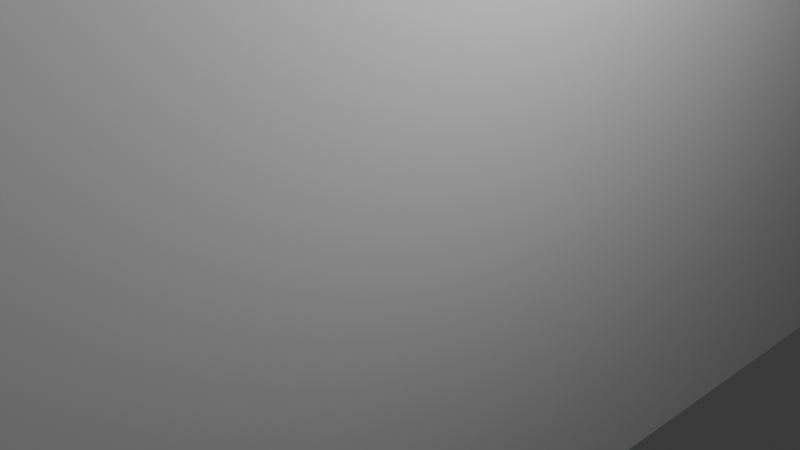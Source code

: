 # Source: breakable_wall.blend  (saved by Blender 4.2.66; exported with 4.5.12 LTS)
import bpy
from mathutils import Matrix  # noqa: F401  (used for matrix-valued properties, if any)

bpy.ops.wm.read_factory_settings(use_empty=True)
scene = bpy.context.scene
scene.name = 'Scene'

# ---- collections
col_collection = bpy.data.collections.new('Collection'); scene.collection.children.link(col_collection)

# ---- materials (node trees are filled in below, after node groups)
mat_material = bpy.data.materials.new('Material')
mat_material.alpha_threshold = 0.0
mat_material.use_transparent_shadow = False
mat_material.roughness = 0.5
mat_material.line_color = (0.0, 0.0, 0.0, 1.0)

# ---- material node trees
mat_material.use_nodes = True; mat_material.node_tree.nodes.clear()
_N = mat_material.node_tree.nodes; _L = mat_material.node_tree.links
n0 = _N.new('ShaderNodeOutputMaterial'); n0.name = 'Material Output'; n0.location = (300, 300)
n1 = _N.new('ShaderNodeBsdfPrincipled'); n1.name = 'Principled BSDF'; n1.location = (10, 300)
n1.inputs[3].default_value = 1.45
_L.new(n1.outputs[0], n0.inputs[0])
n0.is_active_output = True

# ---- world
world_world = bpy.data.worlds.new('World'); scene.world = world_world
world_world.use_nodes = True; world_world.node_tree.nodes.clear()
_N = world_world.node_tree.nodes; _L = world_world.node_tree.links
n0 = _N.new('ShaderNodeOutputWorld'); n0.name = 'World Output'; n0.location = (300, 300)
n1 = _N.new('ShaderNodeBackground'); n1.name = 'Background'; n1.location = (10, 300)
n1.inputs[0].default_value = (0.05088, 0.05088, 0.05088, 1.0)
_L.new(n1.outputs[0], n0.inputs[0])
n0.is_active_output = True
world_world.color = (0.05088, 0.05088, 0.05088)
world_world.sun_shadow_jitter_overblur = 0.0

# ---- cameras
cam_camera = bpy.data.cameras.new('Camera')
cam_camera.clip_end = 100.0
cam_camera.ortho_scale = 7.314

# ---- lights
light_light = bpy.data.lights.new('Light', 'POINT')
light_light.energy = 1000.0
light_light.shadow_soft_size = 0.1

# ---- meshes
me_cube = bpy.data.meshes.new('Cube')
me_cube.from_pydata([(-1.0, -0.2294, 0.2927), (1.0, -0.1911, 0.3878), (-1.0, 0.799, 0.735), (1.0, 0.846, 0.8338), (-1.0, -0.1571, -0.2817), (1.0, -0.1182, -0.1904), (-1.0, 0.5509, -0.2102), (1.0, 0.5961, -0.1183)], [], [(7, 3, 1, 5), (4, 0, 2, 6)])
_uv = me_cube.uv_layers.new(name='UVMap')
_uv.uv.foreach_set('vector', [0.4852, 0.5505, 0.6042, 0.5193, 0.5485, 0.6489, 0.4762, 0.6398, 0.4648, 0.1054, 0.5366, 0.09632, 0.5919, 0.2249, 0.4737, 0.1939])
me_cube.materials.append(mat_material)
me_cube.use_mirror_vertex_groups = False
me_cube.update()
me_cube_001 = bpy.data.meshes.new('Cube.001')
me_cube_001.from_pydata([], [], [])
_uv = me_cube_001.uv_layers.new(name='UVMap')
_uv.uv.foreach_set('vector', [])
me_cube_001.materials.append(mat_material)
me_cube_001.use_mirror_vertex_groups = False
me_cube_001.update()
me_cube_002 = bpy.data.meshes.new('Cube.002')
me_cube_002.from_pydata([(1.0, -1.0, -1.0), (-1.0, -1.0, -1.0), (-1.0, -0.5187, -1.0), (1.0, -0.5816, -1.0), (1.0, -1.0, -0.6416), (-1.0, -1.0, -0.9327), (1.0, -0.856, 0.0155), (-1.0, -0.7926, 0.01385)], [], [(2, 3, 0, 1), (1, 5, 7, 2), (3, 6, 4, 0), (0, 4, 5, 1)])
_uv = me_cube_002.uv_layers.new(name='UVMap')
_uv.uv.foreach_set('vector', [0.125, 0.6898, 0.375, 0.6977, 0.375, 0.75, 0.125, 0.75, 0.375, 0.0, 0.3834, 0.0, 0.5017, 0.02592, 0.375, 0.06016, 0.375, 0.6977, 0.5019, 0.732, 0.4198, 0.75, 0.375, 0.75, 0.375, 0.75, 0.4198, 0.75, 0.3834, 1.0, 0.375, 1.0])
me_cube_002.materials.append(mat_material)
me_cube_002.use_mirror_vertex_groups = False
me_cube_002.update()
me_cube_003 = bpy.data.meshes.new('Cube.003')
me_cube_003.from_pydata([(1.0, -0.3383, 1.0), (-1.0, -0.2752, 1.0), (1.0, -0.703, -0.5508), (-1.0, -0.64, -0.551), (1.0, -0.6404, 1.0), (-1.0, -0.5766, 1.0), (1.0, -0.856, 0.0155), (-1.0, -0.7926, 0.01385)], [], [(7, 5, 1, 3), (0, 1, 5, 4), (2, 0, 4, 6)])
_uv = me_cube_003.uv_layers.new(name='UVMap')
_uv.uv.foreach_set('vector', [0.5017, 0.02592, 0.625, 0.05293, 0.625, 0.0906, 0.4311, 0.045, 0.625, 0.6673, 0.875, 0.6594, 0.875, 0.6971, 0.625, 0.705, 0.4312, 0.7129, 0.625, 0.6673, 0.625, 0.705, 0.5019, 0.732])
me_cube_003.materials.append(mat_material)
me_cube_003.use_mirror_vertex_groups = False
me_cube_003.update()
me_cube_004 = bpy.data.meshes.new('Cube.004')
me_cube_004.from_pydata([(1.0, 1.0, 1.0), (-1.0, 1.0, 1.0), (1.0, 1.0, 0.9001), (-1.0, 1.0, 0.8214), (-1.0, 0.1702, 1.0), (1.0, 0.1168, 1.0), (-1.0, 0.04808, 0.412), (1.0, 0.007305, 0.4731)], [], [(6, 4, 1, 3), (3, 1, 0, 2), (2, 0, 5, 7), (0, 1, 4, 5)])
_uv = me_cube_004.uv_layers.new(name='UVMap')
_uv.uv.foreach_set('vector', [0.5515, 0.131, 0.625, 0.1463, 0.625, 0.25, 0.6027, 0.25, 0.6027, 0.25, 0.625, 0.25, 0.625, 0.5, 0.6125, 0.5, 0.6125, 0.5, 0.625, 0.5, 0.625, 0.6104, 0.5591, 0.6241, 0.625, 0.5, 0.875, 0.5, 0.875, 0.6037, 0.625, 0.6104])
me_cube_004.materials.append(mat_material)
me_cube_004.use_mirror_vertex_groups = False
me_cube_004.update()
me_cube_005 = bpy.data.meshes.new('Cube.005')
me_cube_005.from_pydata([(-1.0, -0.4654, 0.1912), (1.0, -0.515, 0.2485), (1.0, -0.01629, -1.0), (-1.0, -0.06662, -1.0), (-1.0, -0.2294, 0.2927), (1.0, -0.1911, 0.3878), (-1.0, -0.121, -1.0), (-1.0, -0.5973, -0.3696), (1.0, -0.6225, -0.2085), (1.0, -0.02441, -1.0)], [], [(7, 0, 4, 3, 6), (2, 5, 1, 8, 9), (3, 2, 9, 6)])
_uv = me_cube_005.uv_layers.new(name='UVMap')
_uv.uv.foreach_set('vector', [0.4538, 0.05033, 0.5239, 0.06682, 0.5366, 0.09632, 0.375, 0.1167, 0.375, 0.1099, 0.375, 0.627, 0.5485, 0.6489, 0.5311, 0.6894, 0.4739, 0.7028, 0.375, 0.6281, 0.125, 0.6333, 0.375, 0.627, 0.375, 0.6281, 0.125, 0.6401])
me_cube_005.materials.append(mat_material)
me_cube_005.use_mirror_vertex_groups = False
me_cube_005.update()
me_cube_006 = bpy.data.meshes.new('Cube.006')
me_cube_006.from_pydata([(1.0, 1.0, 0.9001), (-1.0, 1.0, 0.8214), (-1.0, 0.799, 0.735), (1.0, 0.846, 0.8338), (1.0, 1.0, -0.2599), (-1.0, 1.0, -0.2258), (-1.0, 0.522, -0.3205), (1.0, 0.5347, -0.3521)], [], [(6, 2, 1, 5), (5, 1, 0, 4), (4, 0, 3, 7)])
_uv = me_cube_006.uv_layers.new(name='UVMap')
_uv.uv.foreach_set('vector', [0.4599, 0.1902, 0.5919, 0.2249, 0.6027, 0.25, 0.4718, 0.25, 0.4718, 0.25, 0.6027, 0.25, 0.6125, 0.5, 0.4675, 0.5, 0.4675, 0.5, 0.6125, 0.5, 0.6042, 0.5193, 0.456, 0.5582])
me_cube_006.materials.append(mat_material)
me_cube_006.use_mirror_vertex_groups = False
me_cube_006.update()
me_cube_007 = bpy.data.meshes.new('Cube.007')
me_cube_007.from_pydata([(-1.0, -1.0, 0.7813), (1.0, -1.0, 0.5483), (1.0, -1.0, -0.6416), (-1.0, -1.0, -0.9327), (1.0, -0.856, 0.0155), (-1.0, -0.7926, 0.01385)], [], [(4, 1, 2), (2, 1, 0, 3), (3, 0, 5)])
_uv = me_cube_007.uv_layers.new(name='UVMap')
_uv.uv.foreach_set('vector', [0.5019, 0.732, 0.5685, 0.75, 0.4198, 0.75, 0.4198, 0.75, 0.5685, 0.75, 0.5977, 1.0, 0.3834, 1.0, 0.3834, 0.0, 0.5977, 0.0, 0.5017, 0.02592])
me_cube_007.materials.append(mat_material)
me_cube_007.use_mirror_vertex_groups = False
me_cube_007.update()
me_cube_008 = bpy.data.meshes.new('Cube.008')
me_cube_008.from_pydata([(1.0, -1.0, 1.0), (-1.0, -1.0, 1.0), (-1.0, -1.0, 0.7813), (1.0, -1.0, 0.5483), (1.0, -0.6404, 1.0), (-1.0, -0.5766, 1.0), (1.0, -0.856, 0.0155), (-1.0, -0.7926, 0.01385)], [], [(4, 5, 1, 0), (3, 0, 1, 2), (6, 4, 0, 3), (2, 1, 5, 7)])
_uv = me_cube_008.uv_layers.new(name='UVMap')
_uv.uv.foreach_set('vector', [0.625, 0.705, 0.875, 0.6971, 0.875, 0.75, 0.625, 0.75, 0.5685, 0.75, 0.625, 0.75, 0.625, 1.0, 0.5977, 1.0, 0.5019, 0.732, 0.625, 0.705, 0.625, 0.75, 0.5685, 0.75, 0.5977, 0.0, 0.625, 0.0, 0.625, 0.05293, 0.5017, 0.02592])
me_cube_008.materials.append(mat_material)
me_cube_008.use_mirror_vertex_groups = False
me_cube_008.update()
me_cube_009 = bpy.data.meshes.new('Cube.009')
me_cube_009.from_pydata([(1.0, -0.3383, 1.0), (-1.0, -0.2752, 1.0), (-1.0, -0.4654, 0.1912), (1.0, -0.515, 0.2485), (-1.0, 0.1702, 1.0), (1.0, 0.1168, 1.0), (-1.0, 0.04808, 0.412), (1.0, 0.007305, 0.4731)], [], [(5, 4, 1, 0), (7, 5, 0, 3), (2, 1, 4, 6)])
_uv = me_cube_009.uv_layers.new(name='UVMap')
_uv.uv.foreach_set('vector', [0.625, 0.6104, 0.875, 0.6037, 0.875, 0.6594, 0.625, 0.6673, 0.5591, 0.6241, 0.625, 0.6104, 0.625, 0.6673, 0.5311, 0.6894, 0.5239, 0.06682, 0.625, 0.0906, 0.625, 0.1463, 0.5515, 0.131])
me_cube_009.materials.append(mat_material)
me_cube_009.use_mirror_vertex_groups = False
me_cube_009.update()
me_cube_010 = bpy.data.meshes.new('Cube.010')
me_cube_010.from_pydata([(1.0, -0.01629, -1.0), (-1.0, -0.06662, -1.0), (1.0, 0.3647, -1.0), (-1.0, 0.3436, -1.0), (-1.0, -0.1571, -0.2817), (1.0, -0.1182, -0.1904), (-1.0, 0.5509, -0.2102), (1.0, 0.5961, -0.1183)], [], [(3, 2, 0, 1), (2, 7, 5, 0), (1, 4, 6, 3)])
_uv = me_cube_010.uv_layers.new(name='UVMap')
_uv.uv.foreach_set('vector', [0.125, 0.582, 0.375, 0.5794, 0.375, 0.627, 0.125, 0.6333, 0.375, 0.5794, 0.4852, 0.5505, 0.4762, 0.6398, 0.375, 0.627, 0.375, 0.1167, 0.4648, 0.1054, 0.4737, 0.1939, 0.375, 0.168])
me_cube_010.materials.append(mat_material)
me_cube_010.use_mirror_vertex_groups = False
me_cube_010.update()
me_cube_011 = bpy.data.meshes.new('Cube.011')
me_cube_011.from_pydata([(-1.0, -0.5187, -1.0), (1.0, -0.5816, -1.0), (1.0, -0.703, -0.5508), (-1.0, -0.64, -0.551), (-1.0, -0.121, -1.0), (-1.0, -0.5973, -0.3696), (1.0, -0.6225, -0.2085), (1.0, -0.02441, -1.0)], [], [(4, 7, 1, 0), (7, 6, 2, 1), (3, 5, 4, 0)])
_uv = me_cube_011.uv_layers.new(name='UVMap')
_uv.uv.foreach_set('vector', [0.125, 0.6401, 0.375, 0.6281, 0.375, 0.6977, 0.125, 0.6898, 0.375, 0.6281, 0.4739, 0.7028, 0.4312, 0.7129, 0.375, 0.6977, 0.4311, 0.045, 0.4538, 0.05033, 0.375, 0.1099, 0.375, 0.06016])
me_cube_011.materials.append(mat_material)
me_cube_011.use_mirror_vertex_groups = False
me_cube_011.update()
me_cube_012 = bpy.data.meshes.new('Cube.012')
me_cube_012.from_pydata([(1.0, 1.0, -1.0), (-1.0, 1.0, -1.0), (1.0, 0.3647, -1.0), (-1.0, 0.3436, -1.0), (1.0, 1.0, -0.2599), (-1.0, 1.0, -0.2258), (-1.0, 0.522, -0.3205), (1.0, 0.5347, -0.3521)], [], [(1, 0, 2, 3), (3, 6, 5, 1), (1, 5, 4, 0), (0, 4, 7, 2)])
_uv = me_cube_012.uv_layers.new(name='UVMap')
_uv.uv.foreach_set('vector', [0.125, 0.5, 0.375, 0.5, 0.375, 0.5794, 0.125, 0.582, 0.375, 0.168, 0.4599, 0.1902, 0.4718, 0.25, 0.375, 0.25, 0.375, 0.25, 0.4718, 0.25, 0.4675, 0.5, 0.375, 0.5, 0.375, 0.5, 0.4675, 0.5, 0.456, 0.5582, 0.375, 0.5794])
me_cube_012.materials.append(mat_material)
me_cube_012.use_mirror_vertex_groups = False
me_cube_012.update()

# ---- objects
ob_cube = bpy.data.objects.new('Cube', me_cube)
ob_light = bpy.data.objects.new('Light', light_light)
ob_camera = bpy.data.objects.new('Camera', cam_camera)
ob_cube_001 = bpy.data.objects.new('Cube.001', me_cube_001)
ob_cube_002 = bpy.data.objects.new('Cube.002', me_cube_002)
ob_cube_003 = bpy.data.objects.new('Cube.003', me_cube_003)
ob_cube_004 = bpy.data.objects.new('Cube.004', me_cube_004)
ob_cube_005 = bpy.data.objects.new('Cube.005', me_cube_005)
ob_cube_006 = bpy.data.objects.new('Cube.006', me_cube_006)
ob_cube_007 = bpy.data.objects.new('Cube.007', me_cube_007)
ob_cube_008 = bpy.data.objects.new('Cube.008', me_cube_008)
ob_cube_009 = bpy.data.objects.new('Cube.009', me_cube_009)
ob_cube_010 = bpy.data.objects.new('Cube.010', me_cube_010)
ob_cube_011 = bpy.data.objects.new('Cube.011', me_cube_011)
ob_cube_012 = bpy.data.objects.new('Cube.012', me_cube_012)

# ---- transforms, parenting, visibility, modifiers, constraints
ob_cube.location = (0.0, 0.0, 0.0)
ob_cube.scale = (1.0, 8.0, 4.0)
ob_cube.lock_rotations_4d = False
ob_cube.empty_display_type = 'ARROWS'
ob_cube.lineart.crease_threshold = 0.0
ob_light.location = (4.076, 1.005, 5.904)
ob_light.rotation_euler = (0.6503, 0.05522, 1.866)
ob_light.lock_rotations_4d = False
ob_light.empty_display_type = 'ARROWS'
ob_light.color = (0.0, 0.0, 0.0, 0.0)
ob_light.lineart.crease_threshold = 0.0
ob_camera.location = (7.359, -6.926, 4.958)
ob_camera.rotation_euler = (1.109, 0.0, 0.8149)
ob_camera.lock_rotations_4d = False
ob_camera.empty_display_type = 'ARROWS'
ob_camera.color = (0.0, 0.0, 0.0, 0.0)
ob_camera.display_type = 'WIRE'
ob_camera.lineart.crease_threshold = 0.0
ob_cube_001.location = (0.0, 0.0, 0.0)
ob_cube_001.scale = (1.0, 8.0, 4.0)
ob_cube_001.lock_rotations_4d = False
ob_cube_001.empty_display_type = 'ARROWS'
ob_cube_001.lineart.crease_threshold = 0.0
ob_cube_002.location = (0.0, 0.0, 0.0)
ob_cube_002.scale = (1.0, 8.0, 4.0)
ob_cube_002.lock_rotations_4d = False
ob_cube_002.empty_display_type = 'ARROWS'
ob_cube_002.lineart.crease_threshold = 0.0
ob_cube_003.location = (0.0, 0.0, 0.0)
ob_cube_003.scale = (1.0, 8.0, 4.0)
ob_cube_003.lock_rotations_4d = False
ob_cube_003.empty_display_type = 'ARROWS'
ob_cube_003.lineart.crease_threshold = 0.0
ob_cube_004.location = (0.0, 0.0, 0.0)
ob_cube_004.scale = (1.0, 8.0, 4.0)
ob_cube_004.lock_rotations_4d = False
ob_cube_004.empty_display_type = 'ARROWS'
ob_cube_004.lineart.crease_threshold = 0.0
ob_cube_005.location = (0.0, 0.0, 0.0)
ob_cube_005.scale = (1.0, 8.0, 4.0)
ob_cube_005.lock_rotations_4d = False
ob_cube_005.empty_display_type = 'ARROWS'
ob_cube_005.lineart.crease_threshold = 0.0
ob_cube_006.location = (0.0, 0.0, 0.0)
ob_cube_006.scale = (1.0, 8.0, 4.0)
ob_cube_006.lock_rotations_4d = False
ob_cube_006.empty_display_type = 'ARROWS'
ob_cube_006.lineart.crease_threshold = 0.0
ob_cube_007.location = (0.0, 0.0, 0.0)
ob_cube_007.scale = (1.0, 8.0, 4.0)
ob_cube_007.lock_rotations_4d = False
ob_cube_007.empty_display_type = 'ARROWS'
ob_cube_007.lineart.crease_threshold = 0.0
ob_cube_008.location = (0.0, 0.0, 0.0)
ob_cube_008.scale = (1.0, 8.0, 4.0)
ob_cube_008.lock_rotations_4d = False
ob_cube_008.empty_display_type = 'ARROWS'
ob_cube_008.lineart.crease_threshold = 0.0
ob_cube_009.location = (0.0, 0.0, 0.0)
ob_cube_009.scale = (1.0, 8.0, 4.0)
ob_cube_009.lock_rotations_4d = False
ob_cube_009.empty_display_type = 'ARROWS'
ob_cube_009.lineart.crease_threshold = 0.0
ob_cube_010.location = (0.0, 0.0, 0.0)
ob_cube_010.scale = (1.0, 8.0, 4.0)
ob_cube_010.lock_rotations_4d = False
ob_cube_010.empty_display_type = 'ARROWS'
ob_cube_010.lineart.crease_threshold = 0.0
ob_cube_011.location = (0.0, 0.0, 0.0)
ob_cube_011.scale = (1.0, 8.0, 4.0)
ob_cube_011.lock_rotations_4d = False
ob_cube_011.empty_display_type = 'ARROWS'
ob_cube_011.lineart.crease_threshold = 0.0
ob_cube_012.location = (0.0, 0.0, 0.0)
ob_cube_012.scale = (1.0, 8.0, 4.0)
ob_cube_012.lock_rotations_4d = False
ob_cube_012.empty_display_type = 'ARROWS'
ob_cube_012.lineart.crease_threshold = 0.0

# ---- collection membership
col_collection.objects.link(ob_cube)
col_collection.objects.link(ob_light)
col_collection.objects.link(ob_camera)
col_collection.objects.link(ob_cube_001)
col_collection.objects.link(ob_cube_002)
col_collection.objects.link(ob_cube_003)
col_collection.objects.link(ob_cube_004)
col_collection.objects.link(ob_cube_005)
col_collection.objects.link(ob_cube_006)
col_collection.objects.link(ob_cube_007)
col_collection.objects.link(ob_cube_008)
col_collection.objects.link(ob_cube_009)
col_collection.objects.link(ob_cube_010)
col_collection.objects.link(ob_cube_011)
col_collection.objects.link(ob_cube_012)

# ---- scene / render settings (as saved in the file)
scene.camera = ob_camera
scene.frame_start = 1; scene.frame_end = 250; scene.frame_set(1)
scene.render.engine = 'BLENDER_EEVEE_NEXT'
bpy.context.view_layer.update()
